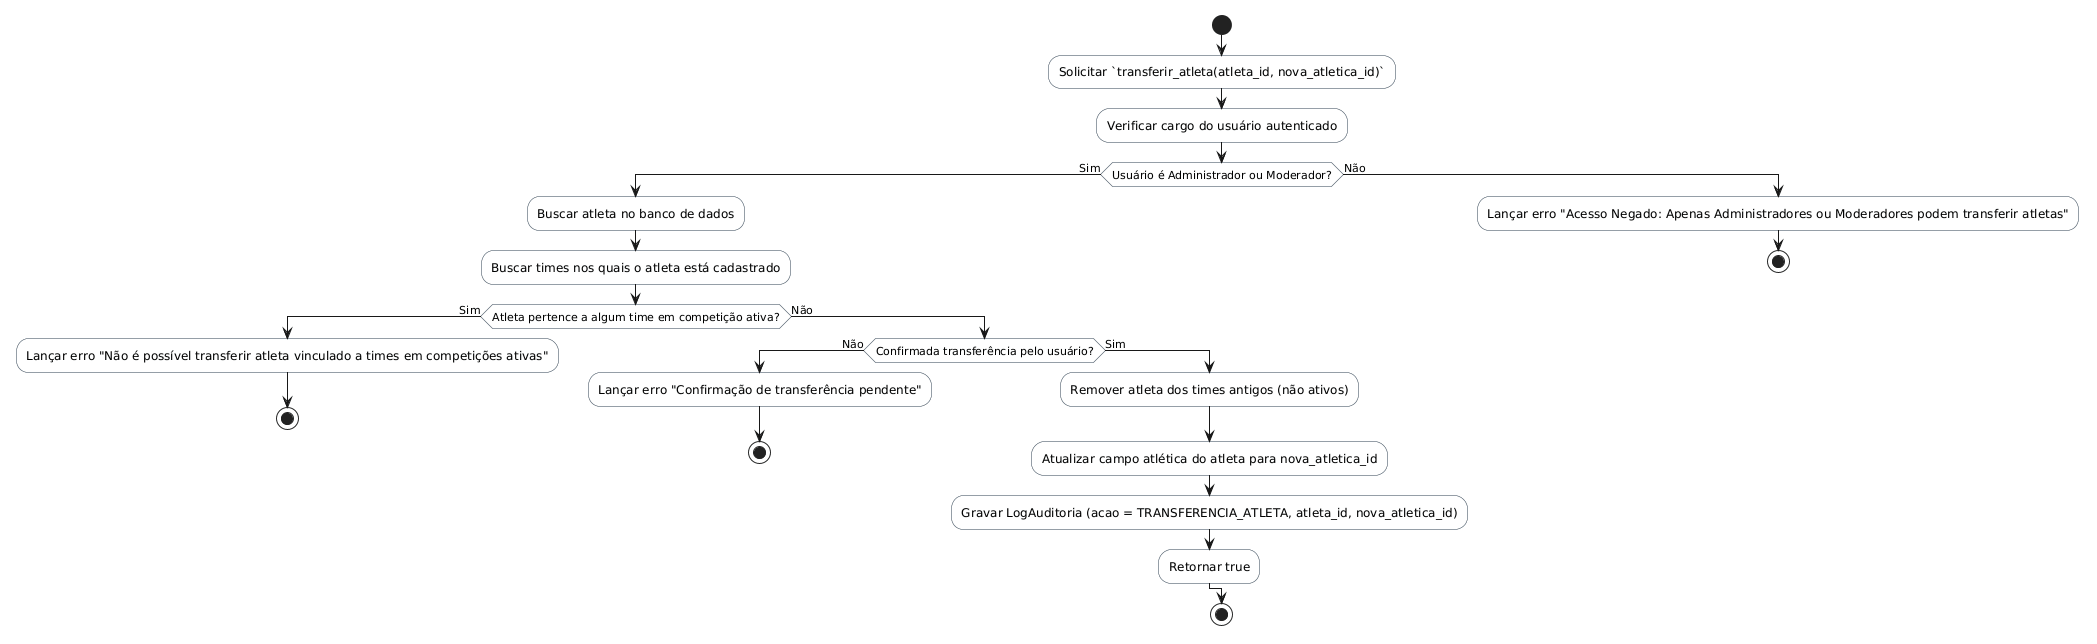

The diagram above was rendered by PlantUML. Its source (embedded in the PNG):
@startuml
skinparam shadowing false
skinparam monochrome false
skinparam ActivityBackgroundColor #F8F9F9
skinparam ActivityBorderColor #2C3E50

start
:Solicitar `transferir_atleta(atleta_id, nova_atletica_id)`;
:Verificar cargo do usuário autenticado;
if (Usuário é Administrador ou Moderador?) then (Sim)
  :Buscar atleta no banco de dados;
  :Buscar times nos quais o atleta está cadastrado;
  if (Atleta pertence a algum time em competição ativa?) then (Sim)
    :Lançar erro "Não é possível transferir atleta vinculado a times em competições ativas";
    stop
  else (Não)
    if (Confirmada transferência pelo usuário?) then (Não)
      :Lançar erro "Confirmação de transferência pendente";
      stop
    else (Sim)
      :Remover atleta dos times antigos (não ativos);
      :Atualizar campo atlética do atleta para nova_atletica_id;
      :Gravar LogAuditoria (acao = TRANSFERENCIA_ATLETA, atleta_id, nova_atletica_id);
      :Retornar true;
    endif
  endif
else (Não)
  :Lançar erro "Acesso Negado: Apenas Administradores ou Moderadores podem transferir atletas";
  stop
endif
stop
@enduml